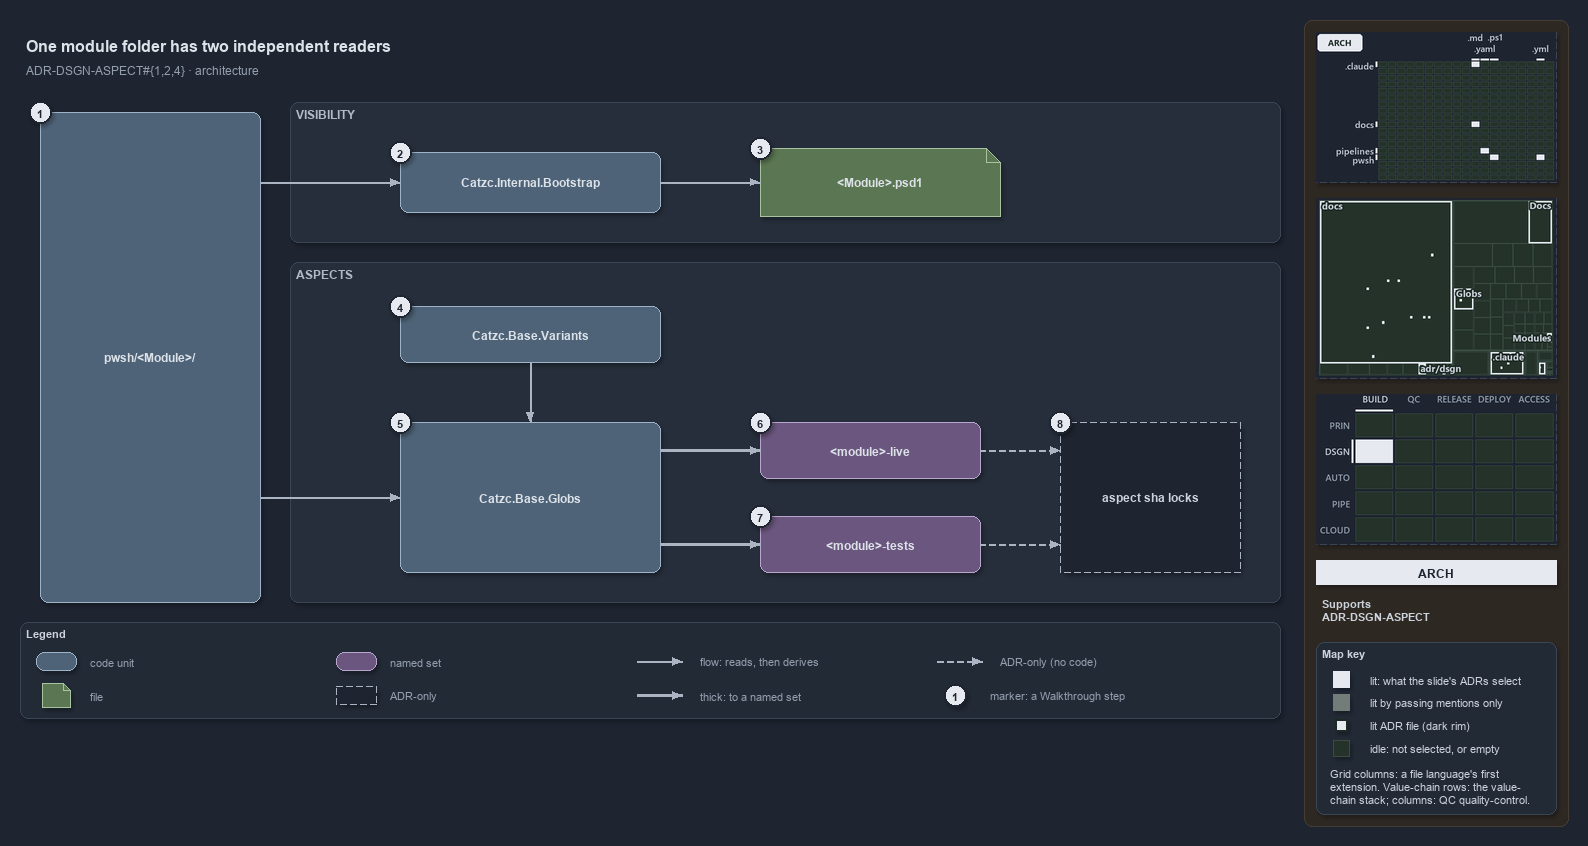

The diagram above was exported from draw.io. Its source (the exported page's mxGraphModel, read from the mxfile embedded in the PNG):
<mxGraphModel dx="1024" dy="768" grid="0" gridSize="10" guides="1" tooltips="1" connect="1" arrows="1" fold="1" page="1" pageScale="1" pageWidth="1572" pageHeight="722" background="#1E2430" math="0" shadow="1">
  <root>
    <mxCell id="0" />
    <mxCell id="1" parent="0" />
    <mxCell id="sidebar-bg" value="" style="rounded=1;arcSize=2;html=1;fillColor=#2E2823;strokeColor=#453C33;shadow=0;" vertex="1" parent="1">
      <mxGeometry x="1304" y="4" width="264" height="806" as="geometry" />
    </mxCell>
    <mxCell id="title" value="One module folder has two independent readers" style="text;html=1;align=left;verticalAlign=middle;fontSize=16;fontStyle=1;fontColor=#DDE2E9;" vertex="1" parent="1">
      <mxGeometry x="20" y="14" width="1260" height="30" as="geometry" />
    </mxCell>
    <mxCell id="subtitle" value="ADR-DSGN-ASPECT#{1,2,4} &amp;#183; architecture" style="text;html=1;align=left;verticalAlign=middle;fontSize=12;fontColor=#949FAE;" vertex="1" parent="1">
      <mxGeometry x="20" y="44" width="1240" height="20" as="geometry" />
    </mxCell>
    <mxCell id="band-visibility" value="VISIBILITY" style="rounded=1;html=1;arcSize=3;fillColor=#262E3B;strokeColor=#3A4555;verticalAlign=top;align=left;spacingLeft=8;fontStyle=1;fontSize=12;fontColor=#B0BAC7;" vertex="1" parent="1">
      <mxGeometry x="290" y="86" width="990" height="140" as="geometry" />
    </mxCell>
    <mxCell id="band-aspects" value="ASPECTS" style="rounded=1;html=1;arcSize=3;fillColor=#262E3B;strokeColor=#3A4555;verticalAlign=top;align=left;spacingLeft=8;fontStyle=1;fontSize=12;fontColor=#B0BAC7;" vertex="1" parent="1">
      <mxGeometry x="290" y="246" width="990" height="340" as="geometry" />
    </mxCell>
    <mxCell id="folder" value="&lt;b&gt;pwsh/&amp;lt;Module&amp;gt;/&lt;/b&gt;" style="rounded=1;whiteSpace=wrap;html=1;arcSize=20;fillColor=#4E6378;strokeColor=#9FB3C8;fontColor=#DDE2E9;fontSize=12;" vertex="1" parent="1">
      <mxGeometry x="40" y="96" width="220" height="490" as="geometry" />
    </mxCell>
    <mxCell id="bootstrap" value="&lt;b&gt;Catzc.Internal.Bootstrap&lt;/b&gt;" style="rounded=1;whiteSpace=wrap;html=1;arcSize=20;fillColor=#4E6378;strokeColor=#9FB3C8;fontColor=#DDE2E9;fontSize=12;" vertex="1" parent="1">
      <mxGeometry x="400" y="136" width="260" height="60" as="geometry" />
    </mxCell>
    <mxCell id="psd1" value="&lt;b&gt;&amp;lt;Module&amp;gt;.psd1&lt;/b&gt;" style="shape=note;size=14;whiteSpace=wrap;html=1;fillColor=#5B7653;strokeColor=#A9C29F;fontColor=#DDE2E9;fontSize=12;" vertex="1" parent="1">
      <mxGeometry x="760" y="132" width="240" height="68" as="geometry" />
    </mxCell>
    <mxCell id="variants" value="&lt;b&gt;Catzc.Base.Variants&lt;/b&gt;" style="rounded=1;whiteSpace=wrap;html=1;arcSize=20;fillColor=#4E6378;strokeColor=#9FB3C8;fontColor=#DDE2E9;fontSize=12;" vertex="1" parent="1">
      <mxGeometry x="400" y="290" width="260" height="56" as="geometry" />
    </mxCell>
    <mxCell id="globs" value="&lt;b&gt;Catzc.Base.Globs&lt;/b&gt;" style="rounded=1;whiteSpace=wrap;html=1;arcSize=20;fillColor=#4E6378;strokeColor=#9FB3C8;fontColor=#DDE2E9;fontSize=12;" vertex="1" parent="1">
      <mxGeometry x="400" y="406" width="260" height="150" as="geometry" />
    </mxCell>
    <mxCell id="live" value="&lt;b&gt;&amp;lt;module&amp;gt;-live&lt;/b&gt;" style="rounded=1;whiteSpace=wrap;html=1;arcSize=20;fillColor=#6A567E;strokeColor=#B9A6CC;fontColor=#DDE2E9;fontSize=12;" vertex="1" parent="1">
      <mxGeometry x="760" y="406" width="220" height="56" as="geometry" />
    </mxCell>
    <mxCell id="tests" value="&lt;b&gt;&amp;lt;module&amp;gt;-tests&lt;/b&gt;" style="rounded=1;whiteSpace=wrap;html=1;arcSize=20;fillColor=#6A567E;strokeColor=#B9A6CC;fontColor=#DDE2E9;fontSize=12;" vertex="1" parent="1">
      <mxGeometry x="760" y="500" width="220" height="56" as="geometry" />
    </mxCell>
    <mxCell id="locks" value="&lt;b&gt;aspect sha locks&lt;/b&gt;" style="rounded=1;whiteSpace=wrap;html=1;arcSize=20;fillColor=#1E2430;strokeColor=#AAB4C3;dashed=1;fontSize=12;" vertex="1" parent="1">
      <mxGeometry x="1060" y="406" width="180" height="150" as="geometry" />
    </mxCell>
    <mxCell id="port-folder-r1" value="" style="text;html=1;strokeColor=none;fillColor=none;" vertex="1" parent="1">
      <mxGeometry x="260" y="166" width="1" height="1" as="geometry" />
    </mxCell>
    <mxCell id="edge-folder-bootstrap" value="" style="edgeStyle=orthogonalEdgeStyle;rounded=1;html=1;endArrow=block;strokeColor=#AAB4C3;fontColor=#CDD3DC;shadow=0;" edge="1" parent="1" source="port-folder-r1" target="bootstrap">
      <mxGeometry relative="1" as="geometry" />
    </mxCell>
    <mxCell id="edge-bootstrap-psd1" value="" style="edgeStyle=orthogonalEdgeStyle;rounded=1;html=1;endArrow=block;strokeColor=#AAB4C3;fontColor=#CDD3DC;shadow=0;" edge="1" parent="1" source="bootstrap" target="psd1">
      <mxGeometry relative="1" as="geometry" />
    </mxCell>
    <mxCell id="port-folder-r2" value="" style="text;html=1;strokeColor=none;fillColor=none;" vertex="1" parent="1">
      <mxGeometry x="260" y="481" width="1" height="1" as="geometry" />
    </mxCell>
    <mxCell id="edge-folder-globs" value="" style="edgeStyle=orthogonalEdgeStyle;rounded=1;html=1;endArrow=block;strokeColor=#AAB4C3;fontColor=#CDD3DC;shadow=0;" edge="1" parent="1" source="port-folder-r2" target="globs">
      <mxGeometry relative="1" as="geometry" />
    </mxCell>
    <mxCell id="edge-variants-globs" value="" style="edgeStyle=orthogonalEdgeStyle;rounded=1;html=1;endArrow=block;strokeColor=#AAB4C3;fontColor=#CDD3DC;shadow=0;" edge="1" parent="1" source="variants" target="globs">
      <mxGeometry relative="1" as="geometry" />
    </mxCell>
    <mxCell id="port-globs-r1" value="" style="text;html=1;strokeColor=none;fillColor=none;" vertex="1" parent="1">
      <mxGeometry x="660" y="434" width="1" height="1" as="geometry" />
    </mxCell>
    <mxCell id="edge-globs-live" value="" style="edgeStyle=orthogonalEdgeStyle;rounded=1;html=1;endArrow=block;strokeColor=#AAB4C3;strokeWidth=2.5;fontColor=#CDD3DC;shadow=0;" edge="1" parent="1" source="port-globs-r1" target="live">
      <mxGeometry relative="1" as="geometry" />
    </mxCell>
    <mxCell id="port-globs-r2" value="" style="text;html=1;strokeColor=none;fillColor=none;" vertex="1" parent="1">
      <mxGeometry x="660" y="528" width="1" height="1" as="geometry" />
    </mxCell>
    <mxCell id="edge-globs-tests" value="" style="edgeStyle=orthogonalEdgeStyle;rounded=1;html=1;endArrow=block;strokeColor=#AAB4C3;strokeWidth=2.5;fontColor=#CDD3DC;shadow=0;" edge="1" parent="1" source="port-globs-r2" target="tests">
      <mxGeometry relative="1" as="geometry" />
    </mxCell>
    <mxCell id="port-locks-l1" value="" style="text;html=1;strokeColor=none;fillColor=none;" vertex="1" parent="1">
      <mxGeometry x="1060" y="434" width="1" height="1" as="geometry" />
    </mxCell>
    <mxCell id="edge-live-locks" value="" style="edgeStyle=orthogonalEdgeStyle;rounded=1;html=1;endArrow=block;strokeColor=#AAB4C3;dashed=1;fontColor=#CDD3DC;shadow=0;" edge="1" parent="1" source="live" target="port-locks-l1">
      <mxGeometry relative="1" as="geometry" />
    </mxCell>
    <mxCell id="port-locks-l2" value="" style="text;html=1;strokeColor=none;fillColor=none;" vertex="1" parent="1">
      <mxGeometry x="1060" y="528" width="1" height="1" as="geometry" />
    </mxCell>
    <mxCell id="edge-tests-locks" value="" style="edgeStyle=orthogonalEdgeStyle;rounded=1;html=1;endArrow=block;strokeColor=#AAB4C3;dashed=1;fontColor=#CDD3DC;shadow=0;" edge="1" parent="1" source="tests" target="port-locks-l2">
      <mxGeometry relative="1" as="geometry" />
    </mxCell>
    <mxCell id="mark-1" value="1" style="ellipse;html=1;fillColor=#E6EAF0;strokeColor=#1E2430;strokeWidth=2;fontColor=#1E2430;fontStyle=1;fontSize=11;" vertex="1" parent="1">
      <mxGeometry x="29" y="85" width="22" height="22" as="geometry" />
    </mxCell>
    <mxCell id="mark-2" value="2" style="ellipse;html=1;fillColor=#E6EAF0;strokeColor=#1E2430;strokeWidth=2;fontColor=#1E2430;fontStyle=1;fontSize=11;" vertex="1" parent="1">
      <mxGeometry x="389" y="125" width="22" height="22" as="geometry" />
    </mxCell>
    <mxCell id="mark-3" value="3" style="ellipse;html=1;fillColor=#E6EAF0;strokeColor=#1E2430;strokeWidth=2;fontColor=#1E2430;fontStyle=1;fontSize=11;" vertex="1" parent="1">
      <mxGeometry x="749" y="121" width="22" height="22" as="geometry" />
    </mxCell>
    <mxCell id="mark-4" value="4" style="ellipse;html=1;fillColor=#E6EAF0;strokeColor=#1E2430;strokeWidth=2;fontColor=#1E2430;fontStyle=1;fontSize=11;" vertex="1" parent="1">
      <mxGeometry x="389" y="279" width="22" height="22" as="geometry" />
    </mxCell>
    <mxCell id="mark-5" value="5" style="ellipse;html=1;fillColor=#E6EAF0;strokeColor=#1E2430;strokeWidth=2;fontColor=#1E2430;fontStyle=1;fontSize=11;" vertex="1" parent="1">
      <mxGeometry x="389" y="395" width="22" height="22" as="geometry" />
    </mxCell>
    <mxCell id="mark-6" value="6" style="ellipse;html=1;fillColor=#E6EAF0;strokeColor=#1E2430;strokeWidth=2;fontColor=#1E2430;fontStyle=1;fontSize=11;" vertex="1" parent="1">
      <mxGeometry x="749" y="395" width="22" height="22" as="geometry" />
    </mxCell>
    <mxCell id="mark-7" value="7" style="ellipse;html=1;fillColor=#E6EAF0;strokeColor=#1E2430;strokeWidth=2;fontColor=#1E2430;fontStyle=1;fontSize=11;" vertex="1" parent="1">
      <mxGeometry x="749" y="489" width="22" height="22" as="geometry" />
    </mxCell>
    <mxCell id="mark-8" value="8" style="ellipse;html=1;fillColor=#E6EAF0;strokeColor=#1E2430;strokeWidth=2;fontColor=#1E2430;fontStyle=1;fontSize=11;" vertex="1" parent="1">
      <mxGeometry x="1049" y="395" width="22" height="22" as="geometry" />
    </mxCell>
    <mxCell id="legend" value="&lt;b&gt;Legend&lt;/b&gt;" style="rounded=1;whiteSpace=wrap;html=1;arcSize=6;fillColor=#222A36;strokeColor=#3A4555;align=left;verticalAlign=top;spacing=8;fontSize=11;fontColor=#CDD3DC;" vertex="1" parent="1">
      <mxGeometry x="20" y="606" width="1260" height="96" as="geometry" />
    </mxCell>
    <mxCell id="legend-code" value="" style="rounded=1;whiteSpace=wrap;html=1;arcSize=20;fillColor=#4E6378;strokeColor=#9FB3C8;fontColor=#DDE2E9;fontSize=12;" vertex="1" parent="1">
      <mxGeometry x="36" y="636" width="40" height="18" as="geometry" />
    </mxCell>
    <mxCell id="legend-code-text" value="code unit" style="text;html=1;align=left;verticalAlign=middle;fontSize=11;fontColor=#949FAE;" vertex="1" parent="1">
      <mxGeometry x="84" y="635" width="240" height="20" as="geometry" />
    </mxCell>
    <mxCell id="legend-file" value="" style="shape=note;size=7;whiteSpace=wrap;html=1;fillColor=#5B7653;strokeColor=#A9C29F;fontColor=#DDE2E9;fontSize=12;" vertex="1" parent="1">
      <mxGeometry x="42" y="667" width="28" height="24" as="geometry" />
    </mxCell>
    <mxCell id="legend-file-text" value="file" style="text;html=1;align=left;verticalAlign=middle;fontSize=11;fontColor=#949FAE;" vertex="1" parent="1">
      <mxGeometry x="84" y="669" width="240" height="20" as="geometry" />
    </mxCell>
    <mxCell id="legend-set" value="" style="rounded=1;whiteSpace=wrap;html=1;arcSize=20;fillColor=#6A567E;strokeColor=#B9A6CC;fontColor=#DDE2E9;fontSize=12;" vertex="1" parent="1">
      <mxGeometry x="336" y="636" width="40" height="18" as="geometry" />
    </mxCell>
    <mxCell id="legend-set-text" value="named set" style="text;html=1;align=left;verticalAlign=middle;fontSize=11;fontColor=#949FAE;" vertex="1" parent="1">
      <mxGeometry x="384" y="635" width="240" height="20" as="geometry" />
    </mxCell>
    <mxCell id="legend-adronly" value="" style="rounded=1;whiteSpace=wrap;html=1;arcSize=20;fillColor=#1E2430;strokeColor=#AAB4C3;dashed=1;fontSize=12;" vertex="1" parent="1">
      <mxGeometry x="336" y="670" width="40" height="18" as="geometry" />
    </mxCell>
    <mxCell id="legend-adronly-text" value="ADR-only" style="text;html=1;align=left;verticalAlign=middle;fontSize=11;fontColor=#949FAE;" vertex="1" parent="1">
      <mxGeometry x="384" y="669" width="240" height="20" as="geometry" />
    </mxCell>
    <mxCell id="legend-flow-a" value="" style="text;html=1;strokeColor=none;fillColor=none;" vertex="1" parent="1">
      <mxGeometry x="636" y="645" width="1" height="1" as="geometry" />
    </mxCell>
    <mxCell id="legend-flow-b" value="" style="text;html=1;strokeColor=none;fillColor=none;" vertex="1" parent="1">
      <mxGeometry x="682" y="645" width="1" height="1" as="geometry" />
    </mxCell>
    <mxCell id="legend-flow" value="" style="edgeStyle=orthogonalEdgeStyle;rounded=1;html=1;endArrow=block;strokeColor=#AAB4C3;fontColor=#CDD3DC;shadow=0;" edge="1" parent="1" source="legend-flow-a" target="legend-flow-b">
      <mxGeometry relative="1" as="geometry" />
    </mxCell>
    <mxCell id="legend-flow-text" value="flow: reads, then derives" style="text;html=1;align=left;verticalAlign=middle;fontSize=11;fontColor=#949FAE;" vertex="1" parent="1">
      <mxGeometry x="694" y="635" width="240" height="20" as="geometry" />
    </mxCell>
    <mxCell id="legend-thick-a" value="" style="text;html=1;strokeColor=none;fillColor=none;" vertex="1" parent="1">
      <mxGeometry x="636" y="679" width="1" height="1" as="geometry" />
    </mxCell>
    <mxCell id="legend-thick-b" value="" style="text;html=1;strokeColor=none;fillColor=none;" vertex="1" parent="1">
      <mxGeometry x="682" y="679" width="1" height="1" as="geometry" />
    </mxCell>
    <mxCell id="legend-thick" value="" style="edgeStyle=orthogonalEdgeStyle;rounded=1;html=1;endArrow=block;strokeColor=#AAB4C3;strokeWidth=2.5;fontColor=#CDD3DC;shadow=0;" edge="1" parent="1" source="legend-thick-a" target="legend-thick-b">
      <mxGeometry relative="1" as="geometry" />
    </mxCell>
    <mxCell id="legend-thick-text" value="thick: to a named set" style="text;html=1;align=left;verticalAlign=middle;fontSize=11;fontColor=#949FAE;" vertex="1" parent="1">
      <mxGeometry x="694" y="669" width="240" height="20" as="geometry" />
    </mxCell>
    <mxCell id="legend-adr-a" value="" style="text;html=1;strokeColor=none;fillColor=none;" vertex="1" parent="1">
      <mxGeometry x="936" y="645" width="1" height="1" as="geometry" />
    </mxCell>
    <mxCell id="legend-adr-b" value="" style="text;html=1;strokeColor=none;fillColor=none;" vertex="1" parent="1">
      <mxGeometry x="982" y="645" width="1" height="1" as="geometry" />
    </mxCell>
    <mxCell id="legend-adr" value="" style="edgeStyle=orthogonalEdgeStyle;rounded=1;html=1;endArrow=block;strokeColor=#AAB4C3;dashed=1;fontColor=#CDD3DC;shadow=0;" edge="1" parent="1" source="legend-adr-a" target="legend-adr-b">
      <mxGeometry relative="1" as="geometry" />
    </mxCell>
    <mxCell id="legend-adr-text" value="ADR-only (no code)" style="text;html=1;align=left;verticalAlign=middle;fontSize=11;fontColor=#949FAE;" vertex="1" parent="1">
      <mxGeometry x="994" y="635" width="240" height="20" as="geometry" />
    </mxCell>
    <mxCell id="legend-mark" value="1" style="ellipse;html=1;fillColor=#E6EAF0;strokeColor=#1E2430;strokeWidth=2;fontColor=#1E2430;fontStyle=1;fontSize=11;" vertex="1" parent="1">
      <mxGeometry x="944" y="668" width="22" height="22" as="geometry" />
    </mxCell>
    <mxCell id="legend-mark-text" value="marker: a Walkthrough step" style="text;html=1;align=left;verticalAlign=middle;fontSize=11;fontColor=#949FAE;" vertex="1" parent="1">
      <mxGeometry x="984" y="669" width="220" height="20" as="geometry" />
    </mxCell>
    <mxCell id="minimap-grid" value="" style="shape=image;html=1;imageAspect=0;aspect=fixed;verticalLabelPosition=bottom;strokeColor=#3A4555;dashed=1;fillColor=#222A36;image=data:image/png,(base64 omitted: 10700 chars);" vertex="1" parent="1">
      <mxGeometry x="1316" y="16" width="240" height="150" as="geometry" />
    </mxCell>
    <mxCell id="minimap-tree" value="" style="shape=image;html=1;imageAspect=0;aspect=fixed;verticalLabelPosition=bottom;strokeColor=#3A4555;dashed=1;fillColor=#222A36;image=data:image/png,(base64 omitted: 16288 chars);" vertex="1" parent="1">
      <mxGeometry x="1316" y="182" width="240" height="180" as="geometry" />
    </mxCell>
    <mxCell id="minimap-chain" value="" style="shape=image;html=1;imageAspect=0;aspect=fixed;verticalLabelPosition=bottom;strokeColor=#3A4555;dashed=1;fillColor=#222A36;image=data:image/png,(base64 omitted: 12436 chars);" vertex="1" parent="1">
      <mxGeometry x="1316" y="378" width="240" height="150" as="geometry" />
    </mxCell>
    <mxCell id="lens-badge" value="ARCH" style="rounded=0;whiteSpace=wrap;html=1;align=center;verticalAlign=middle;fontSize=12;fontStyle=1;fontColor=#1E2430;fillColor=#E6EAF0;strokeColor=none;" vertex="1" parent="1">
      <mxGeometry x="1316" y="544" width="240" height="24" as="geometry" />
    </mxCell>
    <mxCell id="supports" value="&lt;b&gt;Supports&lt;/b&gt;&lt;br&gt;ADR-DSGN-ASPECT" style="text;html=1;whiteSpace=wrap;align=left;verticalAlign=top;fontSize=11;fontColor=#CDD3DC;" vertex="1" parent="1">
      <mxGeometry x="1316" y="576" width="240" height="38" as="geometry" />
    </mxCell>
    <mxCell id="mapkey" value="&lt;b&gt;Map key&lt;/b&gt;" style="rounded=1;arcSize=6;whiteSpace=wrap;html=1;align=left;verticalAlign=top;fontSize=11;fontColor=#CDD3DC;fillColor=#222A36;strokeColor=#3A4555;spacingLeft=8;spacingTop=2;" vertex="1" parent="1">
      <mxGeometry x="1316" y="626" width="240" height="172" as="geometry" />
    </mxCell>
    <mxCell id="mapkey-lit" value="" style="rounded=0;html=1;fillColor=#E6EAF0;strokeColor=#E6EAF0;" vertex="1" parent="1">
      <mxGeometry x="1333.0" y="655.0" width="16" height="16" as="geometry" />
    </mxCell>
    <mxCell id="mapkey-lit-text" value="lit: what the slide's ADRs select" style="text;html=1;align=left;verticalAlign=middle;fontSize=11;fontColor=#CDD3DC;" vertex="1" parent="1">
      <mxGeometry x="1364" y="653" width="184" height="20" as="geometry" />
    </mxCell>
    <mxCell id="mapkey-touched" value="" style="rounded=0;html=1;fillColor=#727C79;strokeColor=#727C79;" vertex="1" parent="1">
      <mxGeometry x="1333.0" y="678.0" width="16" height="16" as="geometry" />
    </mxCell>
    <mxCell id="mapkey-touched-text" value="lit by passing mentions only" style="text;html=1;align=left;verticalAlign=middle;fontSize=11;fontColor=#CDD3DC;" vertex="1" parent="1">
      <mxGeometry x="1364" y="676" width="184" height="20" as="geometry" />
    </mxCell>
    <mxCell id="mapkey-adr" value="" style="rounded=0;html=1;fillColor=#E6EAF0;strokeColor=#1C2A24;strokeWidth=2;" vertex="1" parent="1">
      <mxGeometry x="1335.0" y="703.0" width="12" height="12" as="geometry" />
    </mxCell>
    <mxCell id="mapkey-adr-text" value="lit ADR file (dark rim)" style="text;html=1;align=left;verticalAlign=middle;fontSize=11;fontColor=#CDD3DC;" vertex="1" parent="1">
      <mxGeometry x="1364" y="699" width="184" height="20" as="geometry" />
    </mxCell>
    <mxCell id="mapkey-idle" value="" style="rounded=0;html=1;fillColor=#243229;strokeColor=#3B4D43;" vertex="1" parent="1">
      <mxGeometry x="1333.0" y="724.0" width="16" height="16" as="geometry" />
    </mxCell>
    <mxCell id="mapkey-idle-text" value="idle: not selected, or empty" style="text;html=1;align=left;verticalAlign=middle;fontSize=11;fontColor=#CDD3DC;" vertex="1" parent="1">
      <mxGeometry x="1364" y="722" width="184" height="20" as="geometry" />
    </mxCell>
    <mxCell id="mapkey-codes" value="Grid columns: a file language's first&lt;br&gt;extension. Value-chain rows: the value-&lt;br&gt;chain stack; columns: QC quality-control." style="text;html=1;align=left;verticalAlign=top;whiteSpace=wrap;fontSize=11;fontColor=#CDD3DC;" vertex="1" parent="1">
      <mxGeometry x="1324" y="746" width="224" height="46" as="geometry" />
    </mxCell>
  </root>
</mxGraphModel>